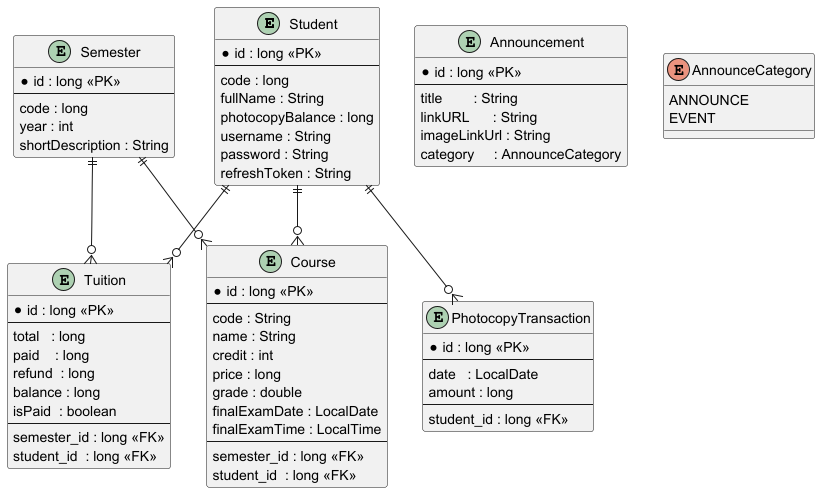

The diagram above was rendered by PlantUML. Its source (embedded in the PNG):
@startuml
entity Student {
    *id : long <<PK>>
    --
    code : long
    fullName : String
    photocopyBalance : long
    username : String
    password : String
    refreshToken : String
}

entity Semester {
    *id : long <<PK>>
    --
    code : long
    year : int
    shortDescription : String
}

entity Course {
    *id : long <<PK>>
    --
    code : String
    name : String
    credit : int
    price : long
    grade : double
    finalExamDate : LocalDate
    finalExamTime : LocalTime
    --
    semester_id : long <<FK>>
    student_id  : long <<FK>>
}

entity Tuition {
    *id : long <<PK>>
    --
    total   : long
    paid    : long
    refund  : long
    balance : long
    isPaid  : boolean
    --
    semester_id : long <<FK>>
    student_id  : long <<FK>>
}

entity PhotocopyTransaction {
    *id : long <<PK>>
    --
    date   : LocalDate
    amount : long
    --
    student_id : long <<FK>>
}

entity Announcement {
    *id : long <<PK>>
    --
    title        : String
    linkURL      : String
    imageLinkUrl : String
    category     : AnnounceCategory
}

enum AnnounceCategory {
    ANNOUNCE
    EVENT
}

Student  ||--o{ Course
Semester ||--o{ Course
Student  ||--o{ Tuition
Semester ||--o{ Tuition
Student  ||--o{ PhotocopyTransaction
@enduml